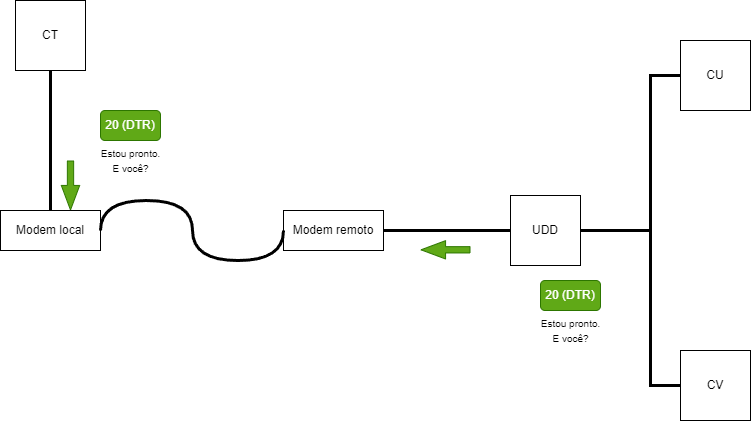

The diagram above was exported from draw.io. Its source (the exported page's mxGraphModel, read from the mxfile embedded in the PNG):
<mxGraphModel dx="989" dy="523" grid="1" gridSize="10" guides="1" tooltips="1" connect="1" arrows="1" fold="1" page="1" pageScale="1" pageWidth="827" pageHeight="1169" math="0" shadow="0">
  <root>
    <mxCell id="0" />
    <mxCell id="1" parent="0" />
    <mxCell id="9ZpQKL6jDOkS_JpiqGDQ-1" value="CT" style="whiteSpace=wrap;html=1;aspect=fixed;" vertex="1" parent="1">
      <mxGeometry x="45" y="90" width="70" height="70" as="geometry" />
    </mxCell>
    <mxCell id="9ZpQKL6jDOkS_JpiqGDQ-2" value="UDD" style="whiteSpace=wrap;html=1;aspect=fixed;" vertex="1" parent="1">
      <mxGeometry x="540" y="285" width="70" height="70" as="geometry" />
    </mxCell>
    <mxCell id="9ZpQKL6jDOkS_JpiqGDQ-3" value="CU" style="whiteSpace=wrap;html=1;aspect=fixed;" vertex="1" parent="1">
      <mxGeometry x="710" y="130" width="70" height="70" as="geometry" />
    </mxCell>
    <mxCell id="9ZpQKL6jDOkS_JpiqGDQ-4" value="CV" style="whiteSpace=wrap;html=1;aspect=fixed;" vertex="1" parent="1">
      <mxGeometry x="710" y="440" width="70" height="70" as="geometry" />
    </mxCell>
    <mxCell id="9ZpQKL6jDOkS_JpiqGDQ-5" value="" style="endArrow=none;html=1;rounded=0;exitX=0.5;exitY=1;exitDx=0;exitDy=0;entryX=0.5;entryY=0;entryDx=0;entryDy=0;strokeWidth=3;" edge="1" parent="1" source="9ZpQKL6jDOkS_JpiqGDQ-1" target="9ZpQKL6jDOkS_JpiqGDQ-9">
      <mxGeometry width="50" height="50" relative="1" as="geometry">
        <mxPoint x="380" y="370" as="sourcePoint" />
        <mxPoint x="170" y="315" as="targetPoint" />
      </mxGeometry>
    </mxCell>
    <mxCell id="9ZpQKL6jDOkS_JpiqGDQ-6" value="" style="endArrow=none;html=1;rounded=0;exitX=0;exitY=0.5;exitDx=0;exitDy=0;entryX=1;entryY=0.5;entryDx=0;entryDy=0;strokeWidth=3;" edge="1" parent="1" source="9ZpQKL6jDOkS_JpiqGDQ-2" target="9ZpQKL6jDOkS_JpiqGDQ-10">
      <mxGeometry width="50" height="50" relative="1" as="geometry">
        <mxPoint x="384" y="330" as="sourcePoint" />
        <mxPoint x="410" y="315" as="targetPoint" />
      </mxGeometry>
    </mxCell>
    <mxCell id="9ZpQKL6jDOkS_JpiqGDQ-7" value="" style="endArrow=none;html=1;rounded=0;exitX=0;exitY=0.5;exitDx=0;exitDy=0;entryX=1;entryY=0.5;entryDx=0;entryDy=0;strokeWidth=3;" edge="1" parent="1" source="9ZpQKL6jDOkS_JpiqGDQ-3" target="9ZpQKL6jDOkS_JpiqGDQ-2">
      <mxGeometry width="50" height="50" relative="1" as="geometry">
        <mxPoint x="550" y="330" as="sourcePoint" />
        <mxPoint x="464" y="330" as="targetPoint" />
        <Array as="points">
          <mxPoint x="680" y="165" />
          <mxPoint x="680" y="320" />
        </Array>
      </mxGeometry>
    </mxCell>
    <mxCell id="9ZpQKL6jDOkS_JpiqGDQ-8" value="" style="endArrow=none;html=1;rounded=0;exitX=0;exitY=0.5;exitDx=0;exitDy=0;entryX=1;entryY=0.5;entryDx=0;entryDy=0;strokeWidth=3;" edge="1" parent="1" source="9ZpQKL6jDOkS_JpiqGDQ-4" target="9ZpQKL6jDOkS_JpiqGDQ-2">
      <mxGeometry width="50" height="50" relative="1" as="geometry">
        <mxPoint x="560" y="340" as="sourcePoint" />
        <mxPoint x="474" y="340" as="targetPoint" />
        <Array as="points">
          <mxPoint x="680" y="475" />
          <mxPoint x="680" y="320" />
        </Array>
      </mxGeometry>
    </mxCell>
    <mxCell id="9ZpQKL6jDOkS_JpiqGDQ-9" value="Modem local&lt;br&gt;" style="rounded=0;whiteSpace=wrap;html=1;" vertex="1" parent="1">
      <mxGeometry x="30" y="300" width="100" height="40" as="geometry" />
    </mxCell>
    <mxCell id="9ZpQKL6jDOkS_JpiqGDQ-10" value="Modem remoto&lt;br&gt;" style="rounded=0;whiteSpace=wrap;html=1;" vertex="1" parent="1">
      <mxGeometry x="313" y="300" width="100" height="40" as="geometry" />
    </mxCell>
    <mxCell id="9ZpQKL6jDOkS_JpiqGDQ-11" value="" style="shape=flexArrow;endArrow=classic;html=1;rounded=0;width=6.290322580645161;endSize=7.8596774193548375;endWidth=11.082206035379812;fillColor=#60a917;strokeColor=#2D7600;" edge="1" parent="1">
      <mxGeometry width="50" height="50" relative="1" as="geometry">
        <mxPoint x="100" y="250" as="sourcePoint" />
        <mxPoint x="100" y="300" as="targetPoint" />
      </mxGeometry>
    </mxCell>
    <mxCell id="9ZpQKL6jDOkS_JpiqGDQ-12" value="20 (DTR)" style="rounded=1;whiteSpace=wrap;html=1;fillColor=#60a917;fontColor=#ffffff;strokeColor=#2D7600;" vertex="1" parent="1">
      <mxGeometry x="130" y="200" width="60" height="30" as="geometry" />
    </mxCell>
    <mxCell id="9ZpQKL6jDOkS_JpiqGDQ-13" value="&lt;font style=&quot;font-size: 10px;&quot;&gt;Estou pronto. &lt;br&gt;E você?&lt;/font&gt;" style="text;html=1;align=center;verticalAlign=middle;resizable=0;points=[];autosize=1;strokeColor=none;fillColor=none;" vertex="1" parent="1">
      <mxGeometry x="120" y="230" width="80" height="40" as="geometry" />
    </mxCell>
    <mxCell id="9ZpQKL6jDOkS_JpiqGDQ-14" value="20 (DTR)" style="rounded=1;whiteSpace=wrap;html=1;fillColor=#60a917;fontColor=#ffffff;strokeColor=#2D7600;" vertex="1" parent="1">
      <mxGeometry x="570" y="370" width="60" height="30" as="geometry" />
    </mxCell>
    <mxCell id="9ZpQKL6jDOkS_JpiqGDQ-15" value="&lt;font style=&quot;font-size: 10px;&quot;&gt;Estou pronto. &lt;br&gt;E você?&lt;/font&gt;" style="text;html=1;align=center;verticalAlign=middle;resizable=0;points=[];autosize=1;strokeColor=none;fillColor=none;" vertex="1" parent="1">
      <mxGeometry x="560" y="400" width="80" height="40" as="geometry" />
    </mxCell>
    <mxCell id="9ZpQKL6jDOkS_JpiqGDQ-16" value="" style="endArrow=none;html=1;rounded=0;exitX=0;exitY=0.5;exitDx=0;exitDy=0;entryX=1;entryY=0.5;entryDx=0;entryDy=0;strokeWidth=3;edgeStyle=orthogonalEdgeStyle;curved=1;" edge="1" parent="1" source="9ZpQKL6jDOkS_JpiqGDQ-10" target="9ZpQKL6jDOkS_JpiqGDQ-9">
      <mxGeometry width="50" height="50" relative="1" as="geometry">
        <mxPoint x="90" y="170" as="sourcePoint" />
        <mxPoint x="90" y="310" as="targetPoint" />
        <Array as="points">
          <mxPoint x="313" y="350" />
          <mxPoint x="222" y="350" />
          <mxPoint x="222" y="290" />
          <mxPoint x="130" y="290" />
        </Array>
      </mxGeometry>
    </mxCell>
    <mxCell id="9ZpQKL6jDOkS_JpiqGDQ-17" value="" style="shape=flexArrow;endArrow=classic;html=1;rounded=0;width=6.290322580645161;endSize=7.8596774193548375;endWidth=11.082206035379812;fillColor=#60a917;strokeColor=#2D7600;" edge="1" parent="1">
      <mxGeometry width="50" height="50" relative="1" as="geometry">
        <mxPoint x="500" y="339.31" as="sourcePoint" />
        <mxPoint x="450" y="339.31" as="targetPoint" />
      </mxGeometry>
    </mxCell>
  </root>
</mxGraphModel>